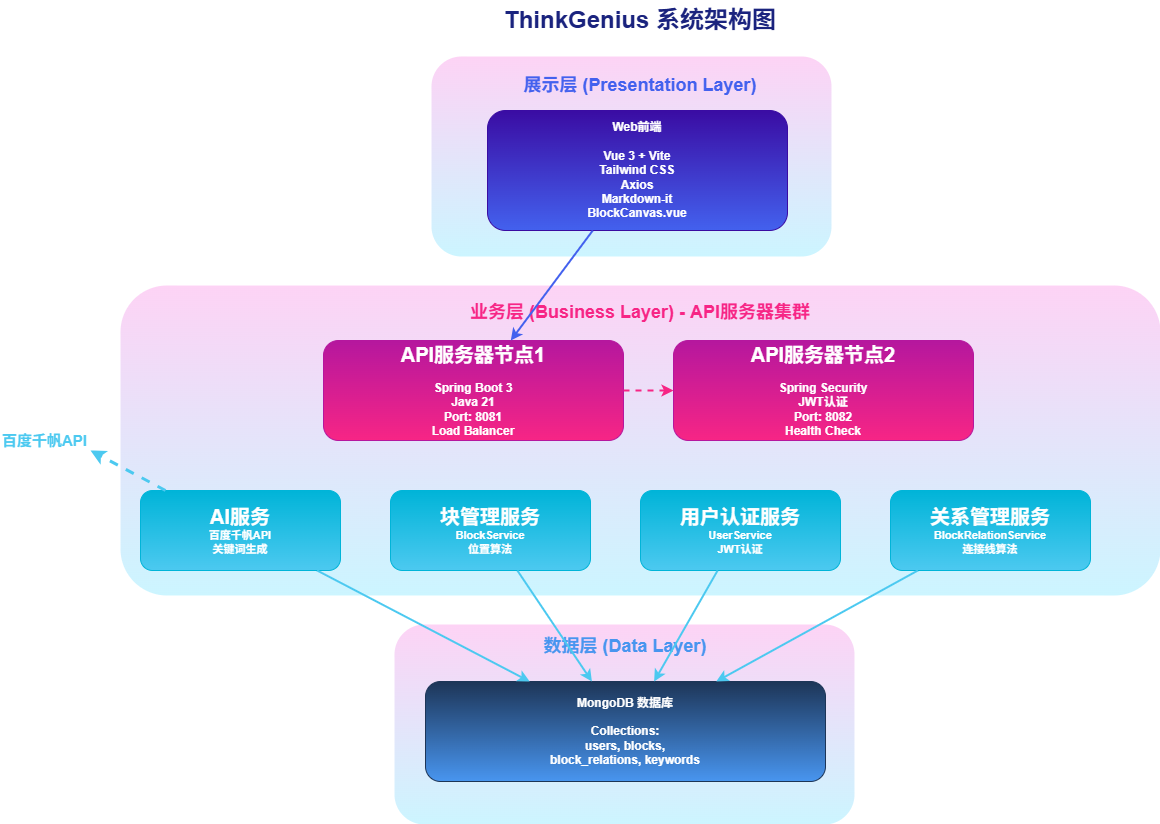

The diagram above was exported from draw.io. Its source (the exported page's mxGraphModel, read from the mxfile embedded in the PNG):
<mxGraphModel dx="1365" dy="833" grid="1" gridSize="10" guides="1" tooltips="1" connect="1" arrows="1" fold="1" page="1" pageScale="1" pageWidth="827" pageHeight="1169" math="0" shadow="0">
  <root>
    <mxCell id="0" />
    <mxCell id="1" parent="0" />
    <mxCell id="ggNto6BeQ2FDbYUlN2YH-89" value="" style="rounded=1;whiteSpace=wrap;html=1;gradientColor=light-dark(#ccf5ff, #ededed);fillColor=light-dark(#fdd3f5, #ededed);strokeColor=none;" vertex="1" parent="1">
      <mxGeometry x="904" y="824" width="460" height="200" as="geometry" />
    </mxCell>
    <mxCell id="ggNto6BeQ2FDbYUlN2YH-88" value="" style="rounded=1;whiteSpace=wrap;html=1;gradientColor=light-dark(#ccf5ff, #ededed);fillColor=light-dark(#fdd3f5, #ededed);strokeColor=none;" vertex="1" parent="1">
      <mxGeometry x="941" y="256" width="400" height="200" as="geometry" />
    </mxCell>
    <mxCell id="ggNto6BeQ2FDbYUlN2YH-87" value="" style="rounded=1;whiteSpace=wrap;html=1;gradientColor=light-dark(#ccf5ff, #ededed);fillColor=light-dark(#fdd3f5, #ededed);strokeColor=none;" vertex="1" parent="1">
      <mxGeometry x="630" y="485" width="1040" height="310" as="geometry" />
    </mxCell>
    <mxCell id="ggNto6BeQ2FDbYUlN2YH-52" value="ThinkGenius 系统架构图" style="text;html=1;strokeColor=none;fillColor=none;align=center;verticalAlign=middle;whiteSpace=wrap;rounded=0;fontSize=24;fontStyle=1;fontColor=#1a237e;" vertex="1" parent="1">
      <mxGeometry x="950" y="200" width="400" height="40" as="geometry" />
    </mxCell>
    <mxCell id="ggNto6BeQ2FDbYUlN2YH-53" value="展示层 (Presentation Layer)" style="text;html=1;strokeColor=none;fillColor=none;align=center;verticalAlign=middle;whiteSpace=wrap;rounded=0;fontSize=18;fontStyle=1;fontColor=#4361ee;" vertex="1" parent="1">
      <mxGeometry x="1000" y="270" width="300" height="30" as="geometry" />
    </mxCell>
    <mxCell id="ggNto6BeQ2FDbYUlN2YH-54" value="Web前端&#10;&#10;Vue 3 + Vite&#10;Tailwind CSS&#10;Axios&#10;Markdown-it&#10;BlockCanvas.vue" style="rounded=1;whiteSpace=wrap;html=1;fillColor=#4361ee;strokeColor=#3a0ca3;fontColor=#ffffff;fontSize=12;fontStyle=1;gradientColor=#3a0ca3;gradientDirection=north;" vertex="1" parent="1">
      <mxGeometry x="997" y="310" width="300" height="120" as="geometry" />
    </mxCell>
    <mxCell id="ggNto6BeQ2FDbYUlN2YH-56" value="业务层 (Business Layer) - API服务器集群" style="text;html=1;strokeColor=none;fillColor=none;align=center;verticalAlign=middle;whiteSpace=wrap;rounded=0;fontSize=18;fontStyle=1;fontColor=#f72585;" vertex="1" parent="1">
      <mxGeometry x="900" y="497" width="500" height="30" as="geometry" />
    </mxCell>
    <mxCell id="ggNto6BeQ2FDbYUlN2YH-57" value="&lt;font style=&quot;font-size: 20px;&quot;&gt;API服务器节点1&lt;/font&gt;&lt;br&gt;&lt;br&gt;Spring Boot 3&lt;br&gt;Java 21&lt;br&gt;Port: 8081&lt;br&gt;Load Balancer" style="rounded=1;whiteSpace=wrap;html=1;fillColor=#f72585;strokeColor=#b5179e;fontColor=#ffffff;fontSize=12;fontStyle=1;gradientColor=#b5179e;gradientDirection=north;" vertex="1" parent="1">
      <mxGeometry x="833" y="540" width="300" height="100" as="geometry" />
    </mxCell>
    <mxCell id="ggNto6BeQ2FDbYUlN2YH-58" value="&lt;font style=&quot;font-size: 20px;&quot;&gt;API服务器节点2&lt;/font&gt;&lt;br&gt;&lt;br&gt;Spring Security&lt;br&gt;JWT认证&lt;br&gt;Port: 8082&lt;br&gt;Health Check" style="rounded=1;whiteSpace=wrap;html=1;fillColor=#f72585;strokeColor=#b5179e;fontColor=#ffffff;fontSize=12;fontStyle=1;gradientColor=#b5179e;gradientDirection=north;" vertex="1" parent="1">
      <mxGeometry x="1183" y="540" width="300" height="100" as="geometry" />
    </mxCell>
    <mxCell id="ggNto6BeQ2FDbYUlN2YH-60" value="&lt;font style=&quot;font-size: 20px;&quot;&gt;AI服务&lt;/font&gt;&lt;br&gt;百度千帆API&lt;br&gt;关键词生成" style="rounded=1;whiteSpace=wrap;html=1;fillColor=#4cc9f0;strokeColor=#00b4d8;fontColor=#ffffff;fontSize=11;fontStyle=1;gradientColor=#00b4d8;gradientDirection=north;" vertex="1" parent="1">
      <mxGeometry x="650" y="690" width="200" height="80" as="geometry" />
    </mxCell>
    <mxCell id="ggNto6BeQ2FDbYUlN2YH-61" value="&lt;font style=&quot;font-size: 20px;&quot;&gt;块管理服务&lt;/font&gt;&lt;br&gt;BlockService&lt;br&gt;位置算法" style="rounded=1;whiteSpace=wrap;html=1;fillColor=#4cc9f0;strokeColor=#00b4d8;fontColor=#ffffff;fontSize=11;fontStyle=1;gradientColor=#00b4d8;gradientDirection=north;" vertex="1" parent="1">
      <mxGeometry x="900" y="690" width="200" height="80" as="geometry" />
    </mxCell>
    <mxCell id="ggNto6BeQ2FDbYUlN2YH-62" value="&lt;font style=&quot;font-size: 20px;&quot;&gt;用户认证服务&lt;/font&gt;&lt;br&gt;UserService&lt;br&gt;JWT认证" style="rounded=1;whiteSpace=wrap;html=1;fillColor=#4cc9f0;strokeColor=#00b4d8;fontColor=#ffffff;fontSize=11;fontStyle=1;gradientColor=#00b4d8;gradientDirection=north;" vertex="1" parent="1">
      <mxGeometry x="1150" y="690" width="200" height="80" as="geometry" />
    </mxCell>
    <mxCell id="ggNto6BeQ2FDbYUlN2YH-63" value="&lt;font style=&quot;font-size: 20px;&quot;&gt;关系管理服务&lt;/font&gt;&lt;br&gt;BlockRelationService&lt;br&gt;连接线算法" style="rounded=1;whiteSpace=wrap;html=1;fillColor=#4cc9f0;strokeColor=#00b4d8;fontColor=#ffffff;fontSize=11;fontStyle=1;gradientColor=#00b4d8;gradientDirection=north;" vertex="1" parent="1">
      <mxGeometry x="1400" y="690" width="200" height="80" as="geometry" />
    </mxCell>
    <mxCell id="ggNto6BeQ2FDbYUlN2YH-64" value="数据层 (Data Layer)" style="text;html=1;strokeColor=none;fillColor=none;align=center;verticalAlign=middle;whiteSpace=wrap;rounded=0;fontSize=18;fontStyle=1;fontColor=#4895ef;" vertex="1" parent="1">
      <mxGeometry x="985" y="831" width="300" height="30" as="geometry" />
    </mxCell>
    <mxCell id="ggNto6BeQ2FDbYUlN2YH-65" value="MongoDB 数据库&#10;&#10;Collections:&#10;users, blocks,&#10;block_relations, keywords" style="rounded=1;whiteSpace=wrap;html=1;fillColor=#4895ef;strokeColor=#1d3557;fontColor=#ffffff;fontSize=12;fontStyle=1;gradientColor=#1d3557;gradientDirection=north;" vertex="1" parent="1">
      <mxGeometry x="935" y="881" width="400" height="100" as="geometry" />
    </mxCell>
    <mxCell id="ggNto6BeQ2FDbYUlN2YH-66" value="" style="endArrow=classic;html=1;rounded=0;strokeWidth=2;strokeColor=#4361ee;" edge="1" parent="1" source="ggNto6BeQ2FDbYUlN2YH-54" target="ggNto6BeQ2FDbYUlN2YH-57">
      <mxGeometry width="50" height="50" relative="1" as="geometry">
        <mxPoint x="800" y="440" as="sourcePoint" />
        <mxPoint x="800" y="540" as="targetPoint" />
      </mxGeometry>
    </mxCell>
    <mxCell id="ggNto6BeQ2FDbYUlN2YH-68" value="" style="endArrow=classic;html=1;rounded=0;strokeWidth=2;strokeColor=#f72585;dashed=1;" edge="1" parent="1" source="ggNto6BeQ2FDbYUlN2YH-57" target="ggNto6BeQ2FDbYUlN2YH-58">
      <mxGeometry width="50" height="50" relative="1" as="geometry">
        <mxPoint x="1133" y="590" as="sourcePoint" />
        <mxPoint x="1183" y="590" as="targetPoint" />
      </mxGeometry>
    </mxCell>
    <mxCell id="ggNto6BeQ2FDbYUlN2YH-70" value="" style="endArrow=classic;html=1;rounded=0;strokeWidth=2;strokeColor=#4cc9f0;" edge="1" parent="1" source="ggNto6BeQ2FDbYUlN2YH-60" target="ggNto6BeQ2FDbYUlN2YH-65">
      <mxGeometry width="50" height="50" relative="1" as="geometry">
        <mxPoint x="750" y="770" as="sourcePoint" />
        <mxPoint x="1050" y="860" as="targetPoint" />
      </mxGeometry>
    </mxCell>
    <mxCell id="ggNto6BeQ2FDbYUlN2YH-71" value="" style="endArrow=classic;html=1;rounded=0;strokeWidth=2;strokeColor=#4cc9f0;" edge="1" parent="1" source="ggNto6BeQ2FDbYUlN2YH-61" target="ggNto6BeQ2FDbYUlN2YH-65">
      <mxGeometry width="50" height="50" relative="1" as="geometry">
        <mxPoint x="1000" y="770" as="sourcePoint" />
        <mxPoint x="1100" y="860" as="targetPoint" />
      </mxGeometry>
    </mxCell>
    <mxCell id="ggNto6BeQ2FDbYUlN2YH-72" value="" style="endArrow=classic;html=1;rounded=0;strokeWidth=2;strokeColor=#4cc9f0;" edge="1" parent="1" source="ggNto6BeQ2FDbYUlN2YH-62" target="ggNto6BeQ2FDbYUlN2YH-65">
      <mxGeometry width="50" height="50" relative="1" as="geometry">
        <mxPoint x="1250" y="770" as="sourcePoint" />
        <mxPoint x="1150" y="860" as="targetPoint" />
      </mxGeometry>
    </mxCell>
    <mxCell id="ggNto6BeQ2FDbYUlN2YH-73" value="" style="endArrow=classic;html=1;rounded=0;strokeWidth=2;strokeColor=#4cc9f0;" edge="1" parent="1" source="ggNto6BeQ2FDbYUlN2YH-63" target="ggNto6BeQ2FDbYUlN2YH-65">
      <mxGeometry width="50" height="50" relative="1" as="geometry">
        <mxPoint x="1500" y="770" as="sourcePoint" />
        <mxPoint x="1200" y="860" as="targetPoint" />
      </mxGeometry>
    </mxCell>
    <mxCell id="ggNto6BeQ2FDbYUlN2YH-74" value="" style="endArrow=classic;html=1;rounded=0;strokeWidth=3;strokeColor=#4cc9f0;dashed=1;" edge="1" parent="1" source="ggNto6BeQ2FDbYUlN2YH-60">
      <mxGeometry width="50" height="50" relative="1" as="geometry">
        <mxPoint x="650" y="690" as="sourcePoint" />
        <mxPoint x="600" y="650" as="targetPoint" />
      </mxGeometry>
    </mxCell>
    <mxCell id="ggNto6BeQ2FDbYUlN2YH-75" value="&lt;b&gt;&lt;font style=&quot;font-size: 15px;&quot;&gt;百度千帆API&lt;/font&gt;&lt;/b&gt;" style="text;html=1;strokeColor=none;fillColor=none;align=left;verticalAlign=middle;whiteSpace=wrap;rounded=0;fontSize=12;fontColor=#4cc9f0;" vertex="1" parent="1">
      <mxGeometry x="510" y="630" width="100" height="20" as="geometry" />
    </mxCell>
  </root>
</mxGraphModel>